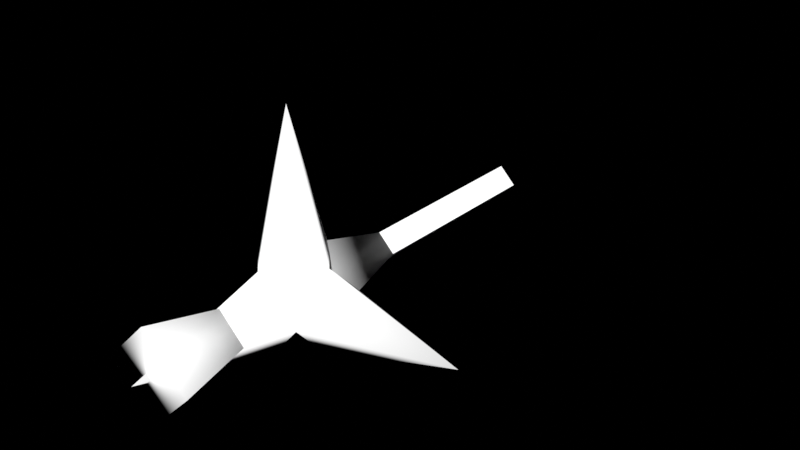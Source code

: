 # Source: PropertyDrawer3D_meshlib.blend  (saved by Blender 5.2.44; exported with 4.5.12 LTS)
import bpy
from mathutils import Matrix  # noqa: F401  (used for matrix-valued properties, if any)

bpy.ops.wm.read_factory_settings(use_empty=True)
scene = bpy.context.scene
scene.name = 'Scene'

# ---- collections
col_system = bpy.data.collections.new('system'); scene.collection.children.link(col_system)
col_system.hide_render = True
col_scene = bpy.data.collections.new('scene'); scene.collection.children.link(col_scene)

# ---- materials (node trees are filled in below, after node groups)
mat_debug_unlit_xyz = bpy.data.materials.new('debug_unlit_xyz')
mat_debug_unlit_xy = bpy.data.materials.new('debug_unlit_xy')

# ---- material node trees
mat_debug_unlit_xyz.use_nodes = True; mat_debug_unlit_xyz.node_tree.nodes.clear()
_N = mat_debug_unlit_xyz.node_tree.nodes; _L = mat_debug_unlit_xyz.node_tree.links
n0 = _N.new('ShaderNodeBsdfPrincipled'); n0.name = 'Principled BSDF'; n0.location = (-200, 100)
n0.inputs[10].default_value = 0.005
n1 = _N.new('ShaderNodeOutputMaterial'); n1.name = 'Material Output'; n1.location = (200, 100)
_L.new(n0.outputs[0], n1.inputs[0])
n1.is_active_output = True
mat_debug_unlit_xy.use_nodes = True; mat_debug_unlit_xy.node_tree.nodes.clear()
_N = mat_debug_unlit_xy.node_tree.nodes; _L = mat_debug_unlit_xy.node_tree.links
n0 = _N.new('ShaderNodeBsdfPrincipled'); n0.name = 'Principled BSDF'; n0.location = (-200, 100)
n0.inputs[10].default_value = 0.005
n1 = _N.new('ShaderNodeOutputMaterial'); n1.name = 'Material Output'; n1.location = (200, 100)
_L.new(n0.outputs[0], n1.inputs[0])
n1.is_active_output = True

# ---- world
world_world = bpy.data.worlds.new('World'); scene.world = world_world
world_world.use_nodes = True; world_world.node_tree.nodes.clear()
_N = world_world.node_tree.nodes; _L = world_world.node_tree.links
n0 = _N.new('ShaderNodeOutputWorld'); n0.name = 'World Output'; n0.location = (300, 300)
n0.is_active_output = True
world_world.color = (0.05088, 0.05088, 0.05088)
world_world.use_sun_shadow = False
world_world.sun_shadow_jitter_overblur = 0.0

# ---- meshes
me_spike = bpy.data.meshes.new('spike')
me_spike.from_pydata([(0.0, 1.435e-07, 0.125), (-0.125, 1.341e-07, -5.063e-15), (0.0, 1.247e-07, -0.125), (0.125, 1.341e-07, -5.063e-15), (0.0, 0.5, -3.775e-08), (0.0, -0.125, 9.437e-09), (0.0, -0.008361, 0.1616), (-0.1616, -0.008361, 9.042e-10), (-2.301e-10, -0.008361, -0.1616), (0.1616, -0.008361, 4.44e-10), (-1.454e-09, 0.5525, -6.486e-08), (0.0, -0.1625, 1.159e-08)], [], [(0, 4, 1), (1, 4, 2), (2, 4, 3), (3, 4, 0), (0, 1, 5), (3, 0, 5), (2, 3, 5), (1, 2, 5), (6, 7, 10), (7, 8, 10), (8, 9, 10), (9, 6, 10), (6, 11, 7), (9, 11, 6), (8, 11, 9), (7, 11, 8)])
me_spike.polygons.foreach_set('use_smooth', [True] * 16)
_uv = me_spike.uv_layers.new(name='UVMap')
_uv.uv.foreach_set('vector', [0.25, 0.37, 0.25, 0.25, 0.37, 0.25, 0.37, 0.25, 0.25, 0.25, 0.25, 0.13, 0.25, 0.13, 0.25, 0.25, 0.13, 0.25, 0.13, 0.25, 0.25, 0.25, 0.25, 0.37, 0.25, 0.37, 0.37, 0.25, 0.25, 0.37, 0.13, 0.25, 0.25, 0.37, 0.13, 0.25, 0.25, 0.13, 0.13, 0.25, 0.25, 0.13, 0.37, 0.25, 0.25, 0.13, 0.37, 0.25, 0.25, 0.37, 0.37, 0.25, 0.25, 0.25, 0.37, 0.25, 0.25, 0.13, 0.25, 0.25, 0.25, 0.13, 0.13, 0.25, 0.25, 0.25, 0.13, 0.25, 0.25, 0.37, 0.25, 0.25, 0.25, 0.37, 0.25, 0.37, 0.37, 0.25, 0.13, 0.25, 0.13, 0.25, 0.25, 0.37, 0.25, 0.13, 0.25, 0.13, 0.13, 0.25, 0.37, 0.25, 0.37, 0.25, 0.25, 0.13])
_ca = me_spike.color_attributes.new('Color', 'FLOAT_COLOR', 'POINT')
_ca.data.foreach_set('color', [1.0, 1.0, 1.0, 1.0, 1.0, 1.0, 1.0, 1.0, 1.0, 1.0, 1.0, 1.0, 1.0, 1.0, 1.0, 1.0, 1.0, 1.0, 1.0, 1.0, 0.09082, 0.09082, 0.09082, 1.0, 0.0, 0.0, 0.0, 1.0, 0.0, 0.0, 0.0, 1.0, 0.0, 0.0, 0.0, 1.0, 0.0, 0.0, 0.0, 1.0, 0.0, 0.0, 0.0, 1.0, 0.0, 0.0, 0.0, 1.0])
me_spike.materials.append(mat_debug_unlit_xyz)
me_spike.update()
me_spike.normals_split_custom_set([tuple(v) for v in zip(*[iter([0.0, 0.2101, 0.9777, 0.0, 1.0, 9.934e-07, -0.9776, 0.21, -0.01044, -0.9776, 0.21, -0.01044, 0.0, 1.0, 9.934e-07, 0.01044, 0.21, -0.9776, 0.01044, 0.21, -0.9776, 0.0, 1.0, 9.934e-07, 0.9776, 0.21, 0.01044, 0.9776, 0.21, 0.01044, 0.0, 1.0, 9.934e-07, 0.0, 0.2101, 0.9777, 0.0, 0.2101, 0.9777, -0.9776, 0.21, -0.01044, -0.8941, -0.4479, -4.273e-05, 0.9776, 0.21, 0.01044, 0.0, 0.2101, 0.9777, -0.8941, -0.4479, -4.273e-05, 0.01044, 0.21, -0.9776, 0.9776, 0.21, 0.01044, -0.8941, -0.4479, -4.273e-05, -0.9776, 0.21, -0.01044, 0.01044, 0.21, -0.9776, -0.8941, -0.4479, -4.273e-05, -0.002622, -0.2096, -0.9778, 0.9778, -0.2095, 0.01026, 0.0, -1.0, 9.476e-07, 0.9778, -0.2095, 0.01026, -0.01026, -0.2095, 0.9778, 0.0, -1.0, 9.476e-07, -0.01026, -0.2095, 0.9778, -0.9778, -0.2095, -0.01026, 0.0, -1.0, 9.476e-07, -0.9778, -0.2095, -0.01026, -0.002622, -0.2096, -0.9778, 0.0, -1.0, 9.476e-07, -0.002622, -0.2096, -0.9778, 0.9037, 0.4281, -8.669e-05, 0.9778, -0.2095, 0.01026, -0.9778, -0.2095, -0.01026, 0.9037, 0.4281, -8.669e-05, -0.002622, -0.2096, -0.9778, -0.01026, -0.2095, 0.9778, 0.9037, 0.4281, -8.669e-05, -0.9778, -0.2095, -0.01026, 0.9778, -0.2095, 0.01026, 0.9037, 0.4281, -8.669e-05, -0.01026, -0.2095, 0.9778])] * 3)])
me_point = bpy.data.meshes.new('point')
me_point.from_pydata([(0.0, 1.435e-07, 0.125), (-0.125, 1.341e-07, -5.063e-15), (0.0, 1.247e-07, -0.125), (0.125, 1.341e-07, -5.063e-15), (0.0, 0.125, -9.437e-09), (0.0, -0.125, 9.437e-09), (0.0, -0.002986, 0.1622), (-0.1622, -0.002986, 4.406e-10), (-2.301e-10, -0.002986, -0.1622), (0.1622, -0.002986, -1.959e-11), (0.0, 0.1625, -1.178e-08), (0.0, -0.1625, 1.159e-08)], [], [(0, 4, 1), (1, 4, 2), (2, 4, 3), (3, 4, 0), (0, 1, 5), (3, 0, 5), (2, 3, 5), (1, 2, 5), (6, 7, 10), (7, 8, 10), (8, 9, 10), (9, 6, 10), (6, 11, 7), (9, 11, 6), (8, 11, 9), (7, 11, 8)])
me_point.polygons.foreach_set('use_smooth', [True] * 16)
_uv = me_point.uv_layers.new(name='UVMap')
_uv.uv.foreach_set('vector', [0.25, 0.37, 0.25, 0.25, 0.37, 0.25, 0.37, 0.25, 0.25, 0.25, 0.25, 0.13, 0.25, 0.13, 0.25, 0.25, 0.13, 0.25, 0.13, 0.25, 0.25, 0.25, 0.25, 0.37, 0.25, 0.37, 0.37, 0.25, 0.25, 0.37, 0.13, 0.25, 0.25, 0.37, 0.13, 0.25, 0.25, 0.13, 0.13, 0.25, 0.25, 0.13, 0.37, 0.25, 0.25, 0.13, 0.37, 0.25, 0.25, 0.37, 0.37, 0.25, 0.25, 0.25, 0.37, 0.25, 0.25, 0.13, 0.25, 0.25, 0.25, 0.13, 0.13, 0.25, 0.25, 0.25, 0.13, 0.25, 0.25, 0.37, 0.25, 0.25, 0.25, 0.37, 0.25, 0.37, 0.37, 0.25, 0.13, 0.25, 0.13, 0.25, 0.25, 0.37, 0.25, 0.13, 0.25, 0.13, 0.13, 0.25, 0.37, 0.25, 0.37, 0.25, 0.25, 0.13])
_ca = me_point.color_attributes.new('Color', 'FLOAT_COLOR', 'POINT')
_ca.data.foreach_set('color', [1.0, 1.0, 1.0, 1.0, 1.0, 1.0, 1.0, 1.0, 1.0, 1.0, 1.0, 1.0, 1.0, 1.0, 1.0, 1.0, 1.0, 1.0, 1.0, 1.0, 1.0, 1.0, 1.0, 1.0, 0.0, 0.0, 0.0, 1.0, 0.0, 0.0, 0.0, 1.0, 0.0, 0.0, 0.0, 1.0, 0.0, 0.0, 0.0, 1.0, 0.0, 0.0, 0.0, 1.0, 0.0, 0.0, 0.0, 1.0])
me_point.materials.append(mat_debug_unlit_xyz)
me_point.use_paint_bone_selection = False
me_point.use_paint_mask_vertex = True
me_point.update()
me_point.normals_split_custom_set([tuple(v) for v in zip(*[iter([3.309e-08, 0.4491, 0.8935, 2.465e-08, 1.0, -4.929e-08, -0.8935, 0.4358, -0.1086, -0.8935, 0.4358, -0.1086, 2.465e-08, 1.0, -4.929e-08, 0.1086, 0.4358, -0.8935, 0.1086, 0.4358, -0.8935, 2.465e-08, 1.0, -4.929e-08, 0.8935, 0.4358, 0.1086, 0.8935, 0.4358, 0.1086, 2.465e-08, 1.0, -4.929e-08, 3.309e-08, 0.4491, 0.8935, 3.309e-08, 0.4491, 0.8935, -0.8935, 0.4358, -0.1086, -0.8941, -0.4479, -4.273e-05, 0.8935, 0.4358, 0.1086, 3.309e-08, 0.4491, 0.8935, -0.8941, -0.4479, -4.273e-05, 0.1086, 0.4358, -0.8935, 0.8935, 0.4358, 0.1086, -0.8941, -0.4479, -4.273e-05, -0.8935, 0.4358, -0.1086, 0.1086, 0.4358, -0.8935, -0.8941, -0.4479, -4.273e-05, -0.07577, -0.3448, -0.9356, 0.9357, -0.3527, 0.008859, 0.0, -1.0, 1.263e-07, 0.9357, -0.3527, 0.008859, -0.008859, -0.3527, 0.9357, 0.0, -1.0, 1.263e-07, -0.008859, -0.3527, 0.9357, -0.9357, -0.3527, -0.008859, 0.0, -1.0, 1.263e-07, -0.9357, -0.3527, -0.008859, -0.07577, -0.3448, -0.9356, 0.0, -1.0, 1.263e-07, -0.07577, -0.3448, -0.9356, 0.8975, 0.441, -8.613e-05, 0.9357, -0.3527, 0.008859, -0.9357, -0.3527, -0.008859, 0.8975, 0.441, -8.613e-05, -0.07577, -0.3448, -0.9356, -0.008859, -0.3527, 0.9357, 0.8975, 0.441, -8.613e-05, -0.9357, -0.3527, -0.008859, 0.9357, -0.3527, 0.008859, 0.8975, 0.441, -8.613e-05, -0.008859, -0.3527, 0.9357])] * 3)])
me_axis = bpy.data.meshes.new('axis')
me_axis.from_pydata([(0.1, 0.1, -7.55e-09), (0.0, -0.5, 3.775e-08), (0.1, -7.55e-09, -0.1), (0.5, 0.0, 0.0), (0.0, 3.775e-08, 0.5), (0.0, 0.1, 0.1), (-0.1, 7.55e-09, 0.1), (0.1, 7.55e-09, 0.1), (0.1, -0.1, 7.55e-09), (-0.1, -0.1, 7.55e-09), (0.0, 0.0, 0.0), (0.0, -0.1, -0.1), (0.0, -0.1, 0.1), (0.0, 0.0, 0.0), (0.0, 0.0, 0.0), (0.1, -0.1, 7.55e-09), (0.0, -0.1, 0.1), (0.1, 7.55e-09, 0.1), (0.0893, 0.1437, 0.0006665), (1.594e-05, -0.575, 1.601e-05), (0.0893, -0.0006665, -0.1437), (0.575, -1.596e-05, 1.596e-05), (1.6e-05, -1.592e-05, 0.575), (0.0006665, 0.1437, 0.0893), (-0.1437, -0.0006665, 0.0893), (0.1318, 0.004062, 0.1318), (-0.1437, -0.0893, 0.0006665), (-0.02354, 0.02354, -0.02354), (0.0006665, -0.0893, -0.1437), (0.1318, -0.1318, -0.004062), (-0.004062, -0.1318, 0.1318), (0.1, 7.55e-09, 0.1), (0.1, -0.1, 7.55e-09), (0.0, -0.1, 0.1), (0.1, -0.1, 7.55e-09), (0.0, -0.1, 0.1), (0.1, 7.55e-09, 0.1)], [(33, 34)], [(9, 11, 1), (11, 15, 1), (4, 16, 17), (4, 6, 16), (4, 5, 6), (3, 7, 8), (5, 4, 17), (8, 2, 3), (3, 2, 0), (3, 0, 7), (1, 15, 12), (12, 9, 1), (0, 2, 14), (16, 6, 13), (6, 5, 13), (2, 8, 14), (12, 15, 10), (8, 7, 14), (11, 9, 10), (5, 17, 13), (17, 16, 13), (9, 12, 10), (15, 11, 10), (7, 0, 14), (26, 19, 28), (28, 19, 29), (22, 25, 30), (22, 30, 24), (22, 24, 23), (21, 29, 25), (23, 25, 22), (29, 21, 20), (21, 18, 20), (21, 25, 18), (19, 30, 29), (30, 19, 26), (18, 27, 20), (30, 27, 24), (24, 27, 23), (20, 27, 29), (28, 27, 26), (23, 27, 25), (26, 27, 30), (29, 27, 28), (25, 27, 18), (25, 29, 30), (36, 35, 32, 31)])
me_axis.polygons.foreach_set('use_smooth', [1, 1, 1, 1, 1, 1, 1, 1, 1, 1, 1, 1, 1, 1, 1, 1, 1, 1, 1, 1, 1, 1, 1, 1, 1, 1, 1, 1, 1, 1, 1, 1, 1, 1, 1, 1, 1, 1, 1, 1, 1, 1, 1, 1, 1, 1, 0])
_uv = me_axis.uv_layers.new(name='UVMap')
_uv.uv.foreach_set('vector', [0.0, 0.0, 0.0, 0.0, 0.8104, 0.1982, 0.0, 0.0, 0.872, 0.08276, 0.8104, 0.1982, 0.0, 0.0, 0.0, 0.0, 0.0, 0.0, 0.0, 0.0, 0.0, 0.0, 0.0, 0.0, 0.0, 0.0, 0.0, 0.0, 0.0, 0.0, 0.0, 0.0, 0.0, 0.0, 0.0, 0.0, 0.0, 0.0, 0.0, 0.0, 0.0, 0.0, 0.0, 0.0, 0.0, 0.0, 0.0, 0.0, 0.0, 0.0, 0.0, 0.0, 0.0, 0.0, 0.0, 0.0, 0.0, 0.0, 0.0, 0.0, 0.8104, 0.1982, 0.872, 0.08276, 0.872, 0.08276, 0.872, 0.08276, 0.0, 0.0, 0.8104, 0.1982, 0.0, 0.0, 0.0, 0.0, 0.0, 0.0, 0.0, 0.0, 0.0, 0.0, 0.0, 0.0, 0.0, 0.0, 0.0, 0.0, 0.0, 0.0, 0.0, 0.0, 0.0, 0.0, 0.0, 0.0, 0.872, 0.08276, 0.872, 0.08276, 0.872, 0.08276, 0.0, 0.0, 0.0, 0.0, 0.0, 0.0, 0.0, 0.0, 0.0, 0.0, 0.0, 0.0, 0.0, 0.0, 0.0, 0.0, 0.0, 0.0, 0.0, 0.0, 0.0, 0.0, 0.0, 0.0, 0.0, 0.0, 0.872, 0.08276, 0.0, 0.0, 0.872, 0.08276, 0.0, 0.0, 0.872, 0.08276, 0.0, 0.0, 0.0, 0.0, 0.0, 0.0, 0.0, 0.0, 0.8104, 0.1982, 0.0, 0.0, 0.0, 0.0, 0.8104, 0.1982, 0.8706, 0.08541, 0.0, 0.0, 0.0, 0.0, 0.0, 0.0, 0.0, 0.0, 0.0, 0.0, 0.0, 0.0, 0.0, 0.0, 0.0, 0.0, 0.0, 0.0, 0.0, 0.0, 0.0, 0.0, 0.0, 0.0, 0.0, 0.0, 0.0, 0.0, 0.0, 0.0, 0.0, 0.0, 0.0, 0.0, 0.0, 0.0, 0.0, 0.0, 0.0, 0.0, 0.0, 0.0, 0.0, 0.0, 0.0, 0.0, 0.0, 0.0, 0.8104, 0.1982, 0.8706, 0.08541, 0.8706, 0.08541, 0.8706, 0.08541, 0.8104, 0.1982, 0.0, 0.0, 0.0, 0.0, 0.0, 0.0, 0.0, 0.0, 0.0, 0.0, 0.0, 0.0, 0.0, 0.0, 0.0, 0.0, 0.0, 0.0, 0.0, 0.0, 0.0, 0.0, 0.0, 0.0, 0.0, 0.0, 0.0, 0.0, 0.0, 0.0, 0.0, 0.0, 0.0, 0.0, 0.0, 0.0, 0.0, 0.0, 0.0, 0.0, 0.0, 0.0, 0.8706, 0.08541, 0.8706, 0.08541, 0.872, 0.08276, 0.0, 0.0, 0.0, 0.0, 0.0, 0.0, 0.0, 0.0, 0.0, 0.0, 0.8706, 0.08541, 0.0, 0.0, 0.0, 0.0, 0.0, 0.0, 0.0, 0.0, 0.0, 0.0])
_ca = me_axis.color_attributes.new('Color', 'FLOAT_COLOR', 'POINT')
_ca.data.foreach_set('color', [1.0, 0.0, 0.0, 1.0, 0.0, 0.0, 1.0, 1.0, 1.0, 0.0, 0.0, 1.0, 1.0, 0.0, 0.0, 1.0, 0.0, 1.0, 0.0, 1.0, 0.0, 1.0, 0.0, 1.0, 0.0, 1.0, 0.0, 1.0, 1.0, 0.0, 0.0, 1.0, 1.0, 0.0, 0.0, 1.0, 0.0, 0.0, 1.0, 1.0, 0.0, 0.0, 0.09082, 1.0, 0.0, 0.0, 1.0, 1.0, 0.0, 0.0, 1.0, 1.0, 0.0, 0.09065, 0.0, 1.0, 0.09065, 0.0, 0.0, 1.0, 0.0, 0.0, 1.0, 1.0, 0.0, 1.0, 0.0, 1.0, 0.0, 1.0, 0.0, 1.0, 0.0, 0.0, 0.0, 1.0, 0.0, 0.0, 0.0, 1.0, 0.0, 0.0, 0.0, 1.0, 0.0, 0.0, 0.0, 1.0, 0.0, 0.0, 0.0, 1.0, 0.0, 0.0, 0.0, 1.0, 0.0, 0.0, 0.0, 1.0, 0.0, 0.0, 0.0, 1.0, 0.0, 0.0, 0.0, 1.0, 0.0, 0.0, 0.0, 1.0, 0.0, 0.0, 0.0, 1.0, 0.0, 0.0, 0.0, 1.0, 0.0, 0.0, 0.0, 1.0, 1.0, 1.0, 1.0, 1.0, 1.0, 1.0, 1.0, 1.0, 0.0, 0.0, 1.0, 1.0, 0.0, 0.0, 1.0, 1.0, 1.0, 1.0, 1.0, 1.0, 1.0, 1.0, 1.0, 1.0])
me_axis.materials.append(mat_debug_unlit_xyz)
me_axis.update()
me_axis.normals_split_custom_set([tuple(v) for v in zip(*[iter([-0.9748, 0.223, 0.0, -1.841e-08, 0.223, -0.9748, 0.0, -1.0, 2.484e-07, -1.841e-08, 0.223, -0.9748, 0.9748, 0.223, -1.841e-08, 0.0, -1.0, 2.484e-07, 0.0, 0.0, 1.0, 1.841e-08, -0.9748, -0.223, 0.9748, 0.0, -0.223, 0.0, 0.0, 1.0, -0.9748, -1.841e-08, -0.223, 1.841e-08, -0.9748, -0.223, 0.0, 0.0, 1.0, 1.841e-08, 0.9748, -0.223, -0.9748, -1.841e-08, -0.223, 1.0, 6.209e-08, 0.0, -0.223, 7.362e-08, 0.9748, -0.223, -0.9748, 9.203e-08, 1.841e-08, 0.9748, -0.223, 0.0, 0.0, 1.0, 0.9748, 0.0, -0.223, -0.223, -0.9748, 9.203e-08, -0.223, -7.362e-08, -0.9748, 1.0, 6.209e-08, 0.0, 1.0, 6.209e-08, 0.0, -0.223, -7.362e-08, -0.9748, -0.223, 0.9748, -9.203e-08, 1.0, 6.209e-08, 0.0, -0.223, 0.9748, -9.203e-08, -0.223, 7.362e-08, 0.9748, 0.0, -1.0, 2.484e-07, 0.9748, 0.223, -1.841e-08, -1.841e-08, 0.223, 0.9748, -1.841e-08, 0.223, 0.9748, -0.9748, 0.223, 0.0, 0.0, -1.0, 2.484e-07, -0.223, 0.9748, -9.203e-08, -0.223, -7.362e-08, -0.9748, -1.0, 0.0, 0.0, 1.841e-08, -0.9748, -0.223, -0.9748, -1.841e-08, -0.223, 4.929e-08, -4.929e-08, -1.0, -0.9748, -1.841e-08, -0.223, 1.841e-08, 0.9748, -0.223, 4.929e-08, -4.929e-08, -1.0, -0.223, -7.362e-08, -0.9748, -0.223, -0.9748, 9.203e-08, -1.0, 0.0, 0.0, -1.841e-08, 0.223, 0.9748, 0.9748, 0.223, -1.841e-08, 0.0, 1.0, -9.859e-08, -0.223, -0.9748, 9.203e-08, -0.223, 7.362e-08, 0.9748, -1.0, 0.0, 0.0, -1.841e-08, 0.223, -0.9748, -0.9748, 0.223, 0.0, 0.0, 1.0, -9.859e-08, 1.841e-08, 0.9748, -0.223, 0.9748, 0.0, -0.223, 4.929e-08, -4.929e-08, -1.0, 0.9748, 0.0, -0.223, 1.841e-08, -0.9748, -0.223, 4.929e-08, -4.929e-08, -1.0, -0.9748, 0.223, 0.0, -1.841e-08, 0.223, 0.9748, 0.0, 1.0, -9.859e-08, 0.9748, 0.223, -1.841e-08, -1.841e-08, 0.223, -0.9748, 0.0, 1.0, -9.859e-08, -0.223, 7.362e-08, 0.9748, -0.223, 0.9748, -9.203e-08, -1.0, 0.0, 0.0, 0.9673, -0.2489, -0.04819, -0.0008238, 1.0, -0.0008256, -0.04819, -0.2489, 0.9673, -0.04819, -0.2489, 0.9673, -0.0008238, 1.0, -0.0008256, -0.7036, 0.7036, 0.09888, -0.0008247, 0.0008244, -1.0, -0.7036, -0.09888, -0.7036, 0.09888, 0.7036, -0.7036, -0.0008247, 0.0008244, -1.0, 0.09888, 0.7036, -0.7036, 0.9673, 0.04819, 0.2489, -0.0008247, 0.0008244, -1.0, 0.9673, 0.04819, 0.2489, -0.04819, -0.9673, 0.2489, -1.0, 0.000825, -0.0008247, -0.7036, 0.7036, 0.09888, -0.7036, -0.09888, -0.7036, -0.04819, -0.9673, 0.2489, -0.7036, -0.09888, -0.7036, -0.0008247, 0.0008244, -1.0, -0.7036, 0.7036, 0.09888, -1.0, 0.000825, -0.0008247, 0.2489, 0.04819, 0.9673, -1.0, 0.000825, -0.0008247, 0.2489, -0.9673, -0.04819, 0.2489, 0.04819, 0.9673, -1.0, 0.000825, -0.0008247, -0.7036, -0.09888, -0.7036, 0.2489, -0.9673, -0.04819, -0.0008238, 1.0, -0.0008256, 0.09888, 0.7036, -0.7036, -0.7036, 0.7036, 0.09888, 0.09888, 0.7036, -0.7036, -0.0008238, 1.0, -0.0008256, 0.9673, -0.2489, -0.04819, 0.2489, -0.9673, -0.04819, 0.5774, -0.5774, 0.5774, 0.2489, 0.04819, 0.9673, 0.09888, 0.7036, -0.7036, 0.5774, -0.5774, 0.5774, 0.9673, 0.04819, 0.2489, 0.9673, 0.04819, 0.2489, 0.5774, -0.5774, 0.5774, -0.04819, -0.9673, 0.2489, 0.2489, 0.04819, 0.9673, 0.5774, -0.5774, 0.5774, -0.7036, 0.7036, 0.09888, -0.04819, -0.2489, 0.9673, 0.5774, -0.5774, 0.5774, 0.9673, -0.2489, -0.04819, -0.04819, -0.9673, 0.2489, 0.5774, -0.5774, 0.5774, -0.7036, -0.09888, -0.7036, 0.9673, -0.2489, -0.04819, 0.5774, -0.5774, 0.5774, 0.09888, 0.7036, -0.7036, -0.7036, 0.7036, 0.09888, 0.5774, -0.5774, 0.5774, -0.04819, -0.2489, 0.9673, -0.7036, -0.09888, -0.7036, 0.5774, -0.5774, 0.5774, 0.2489, -0.9673, -0.04819, -0.7036, -0.09888, -0.7036, -0.7036, 0.7036, 0.09888, 0.09888, 0.7036, -0.7036, 0.5774, -0.5774, 0.5774, 0.5774, -0.5774, 0.5774, 0.5774, -0.5774, 0.5774, 0.5774, -0.5774, 0.5774])] * 3)])
me_line = bpy.data.meshes.new('line')
me_line.from_pydata([(0.0, 2.701e-07, 0.025), (-0.025, 2.682e-07, -1.013e-14), (0.0, 2.663e-07, -0.025), (0.025, 2.682e-07, -1.013e-14), (0.05487, 1.0, -2.316e-09), (-9.203e-11, 1.0, -0.05487), (0.0, 3.725e-09, 0.05487), (-0.05487, 0.0, -2.447e-10), (-9.203e-11, -3.725e-09, -0.05487), (0.05487, 0.0, -4.288e-10), (-0.05487, 1.0, -2.132e-09), (0.0, 1.0, 0.05487), (0.025, 1.0, -1.421e-14), (0.0, 1.0, -0.025), (-0.025, 1.0, -1.421e-14), (0.0, 1.0, 0.025)], [], [(6, 11, 4, 9), (0, 15, 14, 1), (7, 8, 5, 10), (8, 9, 4, 5), (0, 3, 12, 15), (6, 7, 10, 11), (1, 14, 13, 2), (2, 13, 12, 3), (6, 9, 8, 7), (0, 1, 2, 3), (13, 14, 15, 12), (4, 11, 10, 5)])
_uv = me_line.uv_layers.new(name='UVMap')
_uv.uv.foreach_set('vector', [0.0, 0.0, 0.0, 0.0, 0.0, 0.0, 0.0, 0.0, 0.0, 0.0, 0.0, 0.0, 0.0, 0.0, 0.0, 0.0, 0.0, 0.0, 0.0, 0.0, 0.0, 0.0, 0.0, 0.0, 0.0, 0.0, 0.0, 0.0, 0.0, 0.0, 0.0, 0.0, 0.0, 0.0, 0.0, 0.0, 0.0, 0.0, 0.0, 0.0, 0.0, 0.0, 0.0, 0.0, 0.0, 0.0, 0.0, 0.0, 0.0, 0.0, 0.0, 0.0, 0.0, 0.0, 0.0, 0.0, 0.0, 0.0, 0.0, 0.0, 0.0, 0.0, 0.0, 0.0, 0.0, 0.0, 0.0, 0.0, 0.0, 0.0, 0.0, 0.0, 0.0, 0.0, 0.0, 0.0, 0.0, 0.0, 0.0, 0.0, 0.0, 0.0, 0.0, 0.0, 0.0, 0.0, 0.0, 0.0, 0.0, 0.0, 0.0, 0.0, 0.0, 0.0, 0.0, 0.0])
_ca = me_line.color_attributes.new('Color', 'FLOAT_COLOR', 'POINT')
_ca.data.foreach_set('color', [1.0, 1.0, 1.0, 1.0, 1.0, 1.0, 1.0, 1.0, 1.0, 1.0, 1.0, 1.0, 1.0, 1.0, 1.0, 1.0, 0.0, 0.0, 0.0, 1.0, 0.0, 0.0, 0.0, 1.0, 0.0, 0.0, 0.0, 1.0, 0.0, 0.0, 0.0, 1.0, 0.0, 0.0, 0.0, 1.0, 0.0, 0.0, 0.0, 1.0, 0.0, 0.0, 0.0, 1.0, 0.0, 0.0, 0.0, 1.0, 1.0, 1.0, 1.0, 1.0, 1.0, 1.0, 1.0, 1.0, 1.0, 1.0, 1.0, 1.0, 1.0, 1.0, 1.0, 1.0])
me_line.materials.append(mat_debug_unlit_xy)
me_line.use_paint_bone_selection = False
me_line.use_paint_mask_vertex = True
me_line.update()
me_line.normals_split_custom_set([tuple(v) for v in zip(*[iter([-0.7071, -1.335e-09, -0.7071, -0.7071, -1.335e-09, -0.7071, -0.7071, -1.335e-09, -0.7071, -0.7071, -1.335e-09, -0.7071, -0.7071, 2.889e-15, 0.7071, -0.7071, 2.889e-15, 0.7071, -0.7071, 2.889e-15, 0.7071, -0.7071, 2.889e-15, 0.7071, 0.7071, 1.5e-09, 0.7071, 0.7071, 1.5e-09, 0.7071, 0.7071, 1.5e-09, 0.7071, 0.7071, 1.5e-09, 0.7071, -0.7071, 1.5e-09, 0.7071, -0.7071, 1.5e-09, 0.7071, -0.7071, 1.5e-09, 0.7071, -0.7071, 1.5e-09, 0.7071, 0.7071, 0.0, 0.7071, 0.7071, 0.0, 0.7071, 0.7071, 0.0, 0.7071, 0.7071, 0.0, 0.7071, 0.7071, -1.5e-09, -0.7071, 0.7071, -1.5e-09, -0.7071, 0.7071, -1.5e-09, -0.7071, 0.7071, -1.5e-09, -0.7071, -0.7071, 0.0, -0.7071, -0.7071, 0.0, -0.7071, -0.7071, 0.0, -0.7071, -0.7071, 0.0, -0.7071, 0.7071, -2.889e-15, -0.7071, 0.7071, -2.889e-15, -0.7071, 0.7071, -2.889e-15, -0.7071, 0.7071, -2.889e-15, -0.7071, 0.0, 1.0, -6.789e-08, 0.0, 1.0, -6.789e-08, 0.0, 1.0, -6.789e-08, 0.0, 1.0, -6.789e-08, 0.0, -1.0, 7.55e-08, 0.0, -1.0, 7.55e-08, 0.0, -1.0, 7.55e-08, 0.0, -1.0, 7.55e-08, 0.0, 1.0, 0.0, 0.0, 1.0, 0.0, 0.0, 1.0, 0.0, 0.0, 1.0, 0.0, 0.0, -1.0, 0.0, 0.0, -1.0, 0.0, 0.0, -1.0, 0.0, 0.0, -1.0, 0.0])] * 3)])
me_arrow_head = bpy.data.meshes.new('arrow_head')
me_arrow_head.from_pydata([(0.0, -0.5, -8.859e-15), (0.0, 0.0, -3.775e-08), (0.0, -0.525, 0.15), (-0.15, -0.525, 2.315e-09), (-4.686e-10, -0.525, -0.15), (0.15, -0.525, 1.377e-09), (0.0, 0.05, -7.739e-08), (0.0, -0.5, 0.125), (-0.125, -0.5, -5.063e-15), (0.0, -0.5, -0.125), (0.125, -0.5, -5.063e-15)], [], [(7, 1, 8), (8, 1, 9), (9, 1, 10), (10, 1, 7), (2, 3, 6), (3, 4, 6), (4, 5, 6), (5, 2, 6), (4, 3, 2, 5), (0, 7, 8), (0, 8, 9), (0, 9, 10), (0, 10, 7)])
me_arrow_head.polygons.foreach_set('use_smooth', [True] * 13)
_uv = me_arrow_head.uv_layers.new(name='UVMap')
_uv.uv.foreach_set('vector', [0.25, 0.37, 0.25, 0.25, 0.37, 0.25, 0.37, 0.25, 0.25, 0.25, 0.25, 0.13, 0.25, 0.13, 0.25, 0.25, 0.13, 0.25, 0.13, 0.25, 0.25, 0.25, 0.25, 0.37, 0.2524, 0.3668, 0.3716, 0.2484, 0.25, 0.25, 0.3716, 0.2484, 0.2492, 0.1292, 0.25, 0.25, 0.2492, 0.1292, 0.13, 0.25, 0.25, 0.25, 0.13, 0.25, 0.2524, 0.3668, 0.25, 0.25, 0.2492, 0.1292, 0.3716, 0.2484, 0.2524, 0.3668, 0.13, 0.25, 0.25, 0.3499, 0.25, 0.37, 0.37, 0.25, 0.3499, 0.25, 0.37, 0.25, 0.25, 0.13, 0.25, 0.1501, 0.25, 0.13, 0.13, 0.25, 0.1501, 0.25, 0.13, 0.25, 0.25, 0.37])
_ca = me_arrow_head.color_attributes.new('Color', 'FLOAT_COLOR', 'POINT')
_ca.data.foreach_set('color', [0.09065, 0.09065, 0.09065, 1.0, 1.0, 1.0, 1.0, 1.0, 0.0, 0.0, 0.0, 1.0, 0.0, 0.0, 0.0, 1.0, 0.0, 0.0, 0.0, 1.0, 0.0, 0.0, 0.0, 1.0, 0.0, 0.0, 0.0, 1.0, 1.0, 1.0, 1.0, 1.0, 1.0, 1.0, 1.0, 1.0, 1.0, 1.0, 1.0, 1.0, 1.0, 1.0, 1.0, 1.0])
me_arrow_head.materials.append(mat_debug_unlit_xyz)
me_arrow_head.update()
me_arrow_head.normals_split_custom_set([tuple(v) for v in zip(*[iter([0.0, 0.2388, 0.9711, 0.0, 1.0, 9.934e-07, -0.971, 0.2387, -0.01078, -0.971, 0.2387, -0.01078, 0.0, 1.0, 9.934e-07, 0.01078, 0.2387, -0.971, 0.01078, 0.2387, -0.971, 0.0, 1.0, 9.934e-07, 0.971, 0.2387, 0.01078, 0.971, 0.2387, 0.01078, 0.0, 1.0, 9.934e-07, 0.0, 0.2388, 0.9711, 0.08142, 0.1462, -0.9859, 0.9904, 0.1381, 0.008797, 5.723e-08, -1.0, 0.0, 0.9904, 0.1381, 0.008797, -0.008797, 0.1381, 0.9904, 5.723e-08, -1.0, 0.0, -0.008797, 0.1381, 0.9904, -0.9904, 0.1381, -0.008797, 5.723e-08, -1.0, 0.0, -0.9904, 0.1381, -0.008797, 0.08142, 0.1462, -0.9859, 5.723e-08, -1.0, 0.0, -0.008797, 0.1381, 0.9904, 0.9904, 0.1381, 0.008797, 0.08142, 0.1462, -0.9859, -0.9904, 0.1381, -0.008797, -0.4654, -0.8781, -0.1111, 0.0, 0.2388, 0.9711, -0.971, 0.2387, -0.01078, -0.4654, -0.8781, -0.1111, -0.971, 0.2387, -0.01078, 0.01078, 0.2387, -0.971, -0.4654, -0.8781, -0.1111, 0.01078, 0.2387, -0.971, 0.971, 0.2387, 0.01078, -0.4654, -0.8781, -0.1111, 0.971, 0.2387, 0.01078, 0.0, 0.2388, 0.9711])] * 3)])

# ---- objects
ob_spike = bpy.data.objects.new('spike', me_spike)
ob_point = bpy.data.objects.new('point', me_point)
ob_axis = bpy.data.objects.new('axis', me_axis)
ob_line = bpy.data.objects.new('line', me_line)
ob_arrow_head = bpy.data.objects.new('arrow_head', me_arrow_head)

# ---- transforms, parenting, visibility, modifiers, constraints
ob_spike.location = (0.0, 0.0, 0.0)
ob_point.location = (0.0, 0.0, 0.0)
ob_axis.location = (0.0, 0.0, 0.0)
ob_line.location = (0.0, 0.0, 0.0)
ob_arrow_head.location = (0.0, 0.0, 0.0)

# ---- collection membership
scene.collection.objects.link(ob_spike)
scene.collection.objects.link(ob_point)
scene.collection.objects.link(ob_axis)
scene.collection.objects.link(ob_line)
scene.collection.objects.link(ob_arrow_head)

# ---- scene / render settings (as saved in the file)
scene.frame_start = 0; scene.frame_end = 59; scene.frame_set(45)
scene.render.engine = 'CYCLES'
scene.render.image_settings.color_mode = 'RGB'
scene.render.fps = 30
scene.render.film_transparent = True
scene.render.use_sequencer = False
scene.render.bake_bias = 0.0
scene.render.bake_samples = 0
scene.cycles.samples = 256
scene.cycles.sampling_pattern = 'TABULATED_SOBOL'
scene.cycles.use_adaptive_sampling = False
scene.cycles.use_light_tree = False
scene.eevee.fast_gi_thickness_far = 0.0
scene.view_settings.view_transform = 'Standard'
scene.view_settings.exposure = 1.0
bpy.context.view_layer.update()

# ---- added for rendering (the .blend has no active camera and no usable light): camera, sun
cam_auto = bpy.data.cameras.new('AutoCamera')
cam_auto.lens = 50.0
cam_auto.sensor_width = 36.0
cam_auto.clip_end = 1000.0
ob_auto_camera = bpy.data.objects.new('AutoCamera', cam_auto)
scene.collection.objects.link(ob_auto_camera)
ob_auto_camera.location = (1.95396, -1.88456, 1.60445)
ob_auto_camera.rotation_euler = (1.09748, -7.21219e-08, 0.694738)
scene.camera = ob_auto_camera
light_auto_sun = bpy.data.lights.new('AutoSun', 'SUN')
light_auto_sun.energy = 3.0
light_auto_sun.angle = 0.0523599
ob_auto_sun = bpy.data.objects.new('AutoSun', light_auto_sun)
scene.collection.objects.link(ob_auto_sun)
ob_auto_sun.rotation_euler = (0.872665, 0.174533, 0.523599)
bpy.context.view_layer.update()
